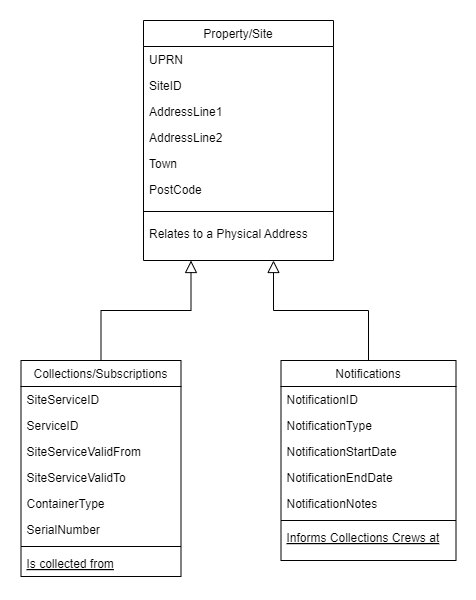

The diagram above was exported from draw.io. Its source (the exported page's mxGraphModel, read from the mxfile embedded in the PNG):
<mxGraphModel dx="2074" dy="1132" grid="1" gridSize="10" guides="1" tooltips="1" connect="1" arrows="1" fold="1" page="1" pageScale="1" pageWidth="827" pageHeight="1169" math="0" shadow="0">
  <root>
    <mxCell id="WIyWlLk6GJQsqaUBKTNV-0" />
    <mxCell id="WIyWlLk6GJQsqaUBKTNV-1" parent="WIyWlLk6GJQsqaUBKTNV-0" />
    <mxCell id="zkfFHV4jXpPFQw0GAbJ--6" value="Collections/Subscriptions" style="swimlane;fontStyle=0;align=center;verticalAlign=top;childLayout=stackLayout;horizontal=1;startSize=26;horizontalStack=0;resizeParent=1;resizeLast=0;collapsible=1;marginBottom=0;rounded=0;shadow=0;strokeWidth=1;" parent="WIyWlLk6GJQsqaUBKTNV-1" vertex="1">
      <mxGeometry x="157.5" y="470" width="160" height="216" as="geometry">
        <mxRectangle x="130" y="380" width="160" height="26" as="alternateBounds" />
      </mxGeometry>
    </mxCell>
    <mxCell id="zkfFHV4jXpPFQw0GAbJ--7" value="SiteServiceID" style="text;align=left;verticalAlign=top;spacingLeft=4;spacingRight=4;overflow=hidden;rotatable=0;points=[[0,0.5],[1,0.5]];portConstraint=eastwest;" parent="zkfFHV4jXpPFQw0GAbJ--6" vertex="1">
      <mxGeometry y="26" width="160" height="26" as="geometry" />
    </mxCell>
    <mxCell id="zkfFHV4jXpPFQw0GAbJ--8" value="ServiceID" style="text;align=left;verticalAlign=top;spacingLeft=4;spacingRight=4;overflow=hidden;rotatable=0;points=[[0,0.5],[1,0.5]];portConstraint=eastwest;rounded=0;shadow=0;html=0;" parent="zkfFHV4jXpPFQw0GAbJ--6" vertex="1">
      <mxGeometry y="52" width="160" height="26" as="geometry" />
    </mxCell>
    <mxCell id="zkfFHV4jXpPFQw0GAbJ--11" value="SiteServiceValidFrom" style="text;align=left;verticalAlign=top;spacingLeft=4;spacingRight=4;overflow=hidden;rotatable=0;points=[[0,0.5],[1,0.5]];portConstraint=eastwest;" parent="zkfFHV4jXpPFQw0GAbJ--6" vertex="1">
      <mxGeometry y="78" width="160" height="26" as="geometry" />
    </mxCell>
    <mxCell id="R7vRs_RmSVmFUFpCZFiX-6" value="SiteServiceValidTo" style="text;align=left;verticalAlign=top;spacingLeft=4;spacingRight=4;overflow=hidden;rotatable=0;points=[[0,0.5],[1,0.5]];portConstraint=eastwest;" parent="zkfFHV4jXpPFQw0GAbJ--6" vertex="1">
      <mxGeometry y="104" width="160" height="26" as="geometry" />
    </mxCell>
    <mxCell id="R7vRs_RmSVmFUFpCZFiX-7" value="ContainerType" style="text;align=left;verticalAlign=top;spacingLeft=4;spacingRight=4;overflow=hidden;rotatable=0;points=[[0,0.5],[1,0.5]];portConstraint=eastwest;" parent="zkfFHV4jXpPFQw0GAbJ--6" vertex="1">
      <mxGeometry y="130" width="160" height="26" as="geometry" />
    </mxCell>
    <mxCell id="RbcIj7TLb4xLZxi4nlWG-1" value="SerialNumber" style="text;align=left;verticalAlign=top;spacingLeft=4;spacingRight=4;overflow=hidden;rotatable=0;points=[[0,0.5],[1,0.5]];portConstraint=eastwest;" vertex="1" parent="zkfFHV4jXpPFQw0GAbJ--6">
      <mxGeometry y="156" width="160" height="26" as="geometry" />
    </mxCell>
    <mxCell id="zkfFHV4jXpPFQw0GAbJ--9" value="" style="line;html=1;strokeWidth=1;align=left;verticalAlign=middle;spacingTop=-1;spacingLeft=3;spacingRight=3;rotatable=0;labelPosition=right;points=[];portConstraint=eastwest;" parent="zkfFHV4jXpPFQw0GAbJ--6" vertex="1">
      <mxGeometry y="182" width="160" height="8" as="geometry" />
    </mxCell>
    <mxCell id="zkfFHV4jXpPFQw0GAbJ--10" value="Is collected from" style="text;align=left;verticalAlign=top;spacingLeft=4;spacingRight=4;overflow=hidden;rotatable=0;points=[[0,0.5],[1,0.5]];portConstraint=eastwest;fontStyle=4" parent="zkfFHV4jXpPFQw0GAbJ--6" vertex="1">
      <mxGeometry y="190" width="160" height="26" as="geometry" />
    </mxCell>
    <mxCell id="zkfFHV4jXpPFQw0GAbJ--12" value="" style="endArrow=block;endSize=10;endFill=0;shadow=0;strokeWidth=1;rounded=0;curved=0;edgeStyle=elbowEdgeStyle;elbow=vertical;entryX=0.25;entryY=1;entryDx=0;entryDy=0;" parent="WIyWlLk6GJQsqaUBKTNV-1" source="zkfFHV4jXpPFQw0GAbJ--6" target="zkfFHV4jXpPFQw0GAbJ--17" edge="1">
      <mxGeometry width="160" relative="1" as="geometry">
        <mxPoint x="160" y="413" as="sourcePoint" />
        <mxPoint x="390" y="590" as="targetPoint" />
      </mxGeometry>
    </mxCell>
    <mxCell id="zkfFHV4jXpPFQw0GAbJ--13" value="Notifications" style="swimlane;fontStyle=0;align=center;verticalAlign=top;childLayout=stackLayout;horizontal=1;startSize=26;horizontalStack=0;resizeParent=1;resizeLast=0;collapsible=1;marginBottom=0;rounded=0;shadow=0;strokeWidth=1;" parent="WIyWlLk6GJQsqaUBKTNV-1" vertex="1">
      <mxGeometry x="417.5" y="470" width="175" height="200" as="geometry">
        <mxRectangle x="340" y="380" width="170" height="26" as="alternateBounds" />
      </mxGeometry>
    </mxCell>
    <mxCell id="zkfFHV4jXpPFQw0GAbJ--14" value="NotificationID" style="text;align=left;verticalAlign=top;spacingLeft=4;spacingRight=4;overflow=hidden;rotatable=0;points=[[0,0.5],[1,0.5]];portConstraint=eastwest;" parent="zkfFHV4jXpPFQw0GAbJ--13" vertex="1">
      <mxGeometry y="26" width="175" height="26" as="geometry" />
    </mxCell>
    <mxCell id="R7vRs_RmSVmFUFpCZFiX-8" value="NotificationType" style="text;align=left;verticalAlign=top;spacingLeft=4;spacingRight=4;overflow=hidden;rotatable=0;points=[[0,0.5],[1,0.5]];portConstraint=eastwest;" parent="zkfFHV4jXpPFQw0GAbJ--13" vertex="1">
      <mxGeometry y="52" width="175" height="26" as="geometry" />
    </mxCell>
    <mxCell id="R7vRs_RmSVmFUFpCZFiX-9" value="NotificationStartDate" style="text;align=left;verticalAlign=top;spacingLeft=4;spacingRight=4;overflow=hidden;rotatable=0;points=[[0,0.5],[1,0.5]];portConstraint=eastwest;" parent="zkfFHV4jXpPFQw0GAbJ--13" vertex="1">
      <mxGeometry y="78" width="175" height="26" as="geometry" />
    </mxCell>
    <mxCell id="R7vRs_RmSVmFUFpCZFiX-10" value="NotificationEndDate" style="text;align=left;verticalAlign=top;spacingLeft=4;spacingRight=4;overflow=hidden;rotatable=0;points=[[0,0.5],[1,0.5]];portConstraint=eastwest;" parent="zkfFHV4jXpPFQw0GAbJ--13" vertex="1">
      <mxGeometry y="104" width="175" height="26" as="geometry" />
    </mxCell>
    <mxCell id="R7vRs_RmSVmFUFpCZFiX-11" value="NotificationNotes" style="text;align=left;verticalAlign=top;spacingLeft=4;spacingRight=4;overflow=hidden;rotatable=0;points=[[0,0.5],[1,0.5]];portConstraint=eastwest;" parent="zkfFHV4jXpPFQw0GAbJ--13" vertex="1">
      <mxGeometry y="130" width="175" height="26" as="geometry" />
    </mxCell>
    <mxCell id="zkfFHV4jXpPFQw0GAbJ--15" value="" style="line;html=1;strokeWidth=1;align=left;verticalAlign=middle;spacingTop=-1;spacingLeft=3;spacingRight=3;rotatable=0;labelPosition=right;points=[];portConstraint=eastwest;" parent="zkfFHV4jXpPFQw0GAbJ--13" vertex="1">
      <mxGeometry y="156" width="175" height="8" as="geometry" />
    </mxCell>
    <mxCell id="R7vRs_RmSVmFUFpCZFiX-12" value="Informs Collections Crews at" style="text;align=left;verticalAlign=top;spacingLeft=4;spacingRight=4;overflow=hidden;rotatable=0;points=[[0,0.5],[1,0.5]];portConstraint=eastwest;fontStyle=4" parent="zkfFHV4jXpPFQw0GAbJ--13" vertex="1">
      <mxGeometry y="164" width="175" height="26" as="geometry" />
    </mxCell>
    <mxCell id="zkfFHV4jXpPFQw0GAbJ--16" value="" style="endArrow=block;endSize=10;endFill=0;shadow=0;strokeWidth=1;rounded=0;curved=0;edgeStyle=elbowEdgeStyle;elbow=vertical;" parent="WIyWlLk6GJQsqaUBKTNV-1" source="zkfFHV4jXpPFQw0GAbJ--13" edge="1">
      <mxGeometry width="160" relative="1" as="geometry">
        <mxPoint x="170" y="583" as="sourcePoint" />
        <mxPoint x="410" y="370" as="targetPoint" />
      </mxGeometry>
    </mxCell>
    <mxCell id="zkfFHV4jXpPFQw0GAbJ--17" value="Property/Site" style="swimlane;fontStyle=0;align=center;verticalAlign=top;childLayout=stackLayout;horizontal=1;startSize=26;horizontalStack=0;resizeParent=1;resizeLast=0;collapsible=1;marginBottom=0;rounded=0;shadow=0;strokeWidth=1;" parent="WIyWlLk6GJQsqaUBKTNV-1" vertex="1">
      <mxGeometry x="280" y="130" width="190" height="240" as="geometry">
        <mxRectangle x="550" y="140" width="160" height="26" as="alternateBounds" />
      </mxGeometry>
    </mxCell>
    <mxCell id="zkfFHV4jXpPFQw0GAbJ--18" value="UPRN" style="text;align=left;verticalAlign=top;spacingLeft=4;spacingRight=4;overflow=hidden;rotatable=0;points=[[0,0.5],[1,0.5]];portConstraint=eastwest;" parent="zkfFHV4jXpPFQw0GAbJ--17" vertex="1">
      <mxGeometry y="26" width="190" height="26" as="geometry" />
    </mxCell>
    <mxCell id="zkfFHV4jXpPFQw0GAbJ--19" value="SiteID" style="text;align=left;verticalAlign=top;spacingLeft=4;spacingRight=4;overflow=hidden;rotatable=0;points=[[0,0.5],[1,0.5]];portConstraint=eastwest;rounded=0;shadow=0;html=0;" parent="zkfFHV4jXpPFQw0GAbJ--17" vertex="1">
      <mxGeometry y="52" width="190" height="26" as="geometry" />
    </mxCell>
    <mxCell id="zkfFHV4jXpPFQw0GAbJ--20" value="AddressLine1" style="text;align=left;verticalAlign=top;spacingLeft=4;spacingRight=4;overflow=hidden;rotatable=0;points=[[0,0.5],[1,0.5]];portConstraint=eastwest;rounded=0;shadow=0;html=0;" parent="zkfFHV4jXpPFQw0GAbJ--17" vertex="1">
      <mxGeometry y="78" width="190" height="26" as="geometry" />
    </mxCell>
    <mxCell id="zkfFHV4jXpPFQw0GAbJ--21" value="AddressLine2" style="text;align=left;verticalAlign=top;spacingLeft=4;spacingRight=4;overflow=hidden;rotatable=0;points=[[0,0.5],[1,0.5]];portConstraint=eastwest;rounded=0;shadow=0;html=0;" parent="zkfFHV4jXpPFQw0GAbJ--17" vertex="1">
      <mxGeometry y="104" width="190" height="26" as="geometry" />
    </mxCell>
    <mxCell id="zkfFHV4jXpPFQw0GAbJ--22" value="Town" style="text;align=left;verticalAlign=top;spacingLeft=4;spacingRight=4;overflow=hidden;rotatable=0;points=[[0,0.5],[1,0.5]];portConstraint=eastwest;rounded=0;shadow=0;html=0;" parent="zkfFHV4jXpPFQw0GAbJ--17" vertex="1">
      <mxGeometry y="130" width="190" height="26" as="geometry" />
    </mxCell>
    <mxCell id="R7vRs_RmSVmFUFpCZFiX-0" value="PostCode" style="text;align=left;verticalAlign=top;spacingLeft=4;spacingRight=4;overflow=hidden;rotatable=0;points=[[0,0.5],[1,0.5]];portConstraint=eastwest;rounded=0;shadow=0;html=0;" parent="zkfFHV4jXpPFQw0GAbJ--17" vertex="1">
      <mxGeometry y="156" width="190" height="26" as="geometry" />
    </mxCell>
    <mxCell id="zkfFHV4jXpPFQw0GAbJ--23" value="" style="line;html=1;strokeWidth=1;align=left;verticalAlign=middle;spacingTop=-1;spacingLeft=3;spacingRight=3;rotatable=0;labelPosition=right;points=[];portConstraint=eastwest;" parent="zkfFHV4jXpPFQw0GAbJ--17" vertex="1">
      <mxGeometry y="182" width="190" height="18" as="geometry" />
    </mxCell>
    <mxCell id="zkfFHV4jXpPFQw0GAbJ--24" value="Relates to a Physical Address" style="text;align=left;verticalAlign=top;spacingLeft=4;spacingRight=4;overflow=hidden;rotatable=0;points=[[0,0.5],[1,0.5]];portConstraint=eastwest;" parent="zkfFHV4jXpPFQw0GAbJ--17" vertex="1">
      <mxGeometry y="200" width="190" height="26" as="geometry" />
    </mxCell>
  </root>
</mxGraphModel>